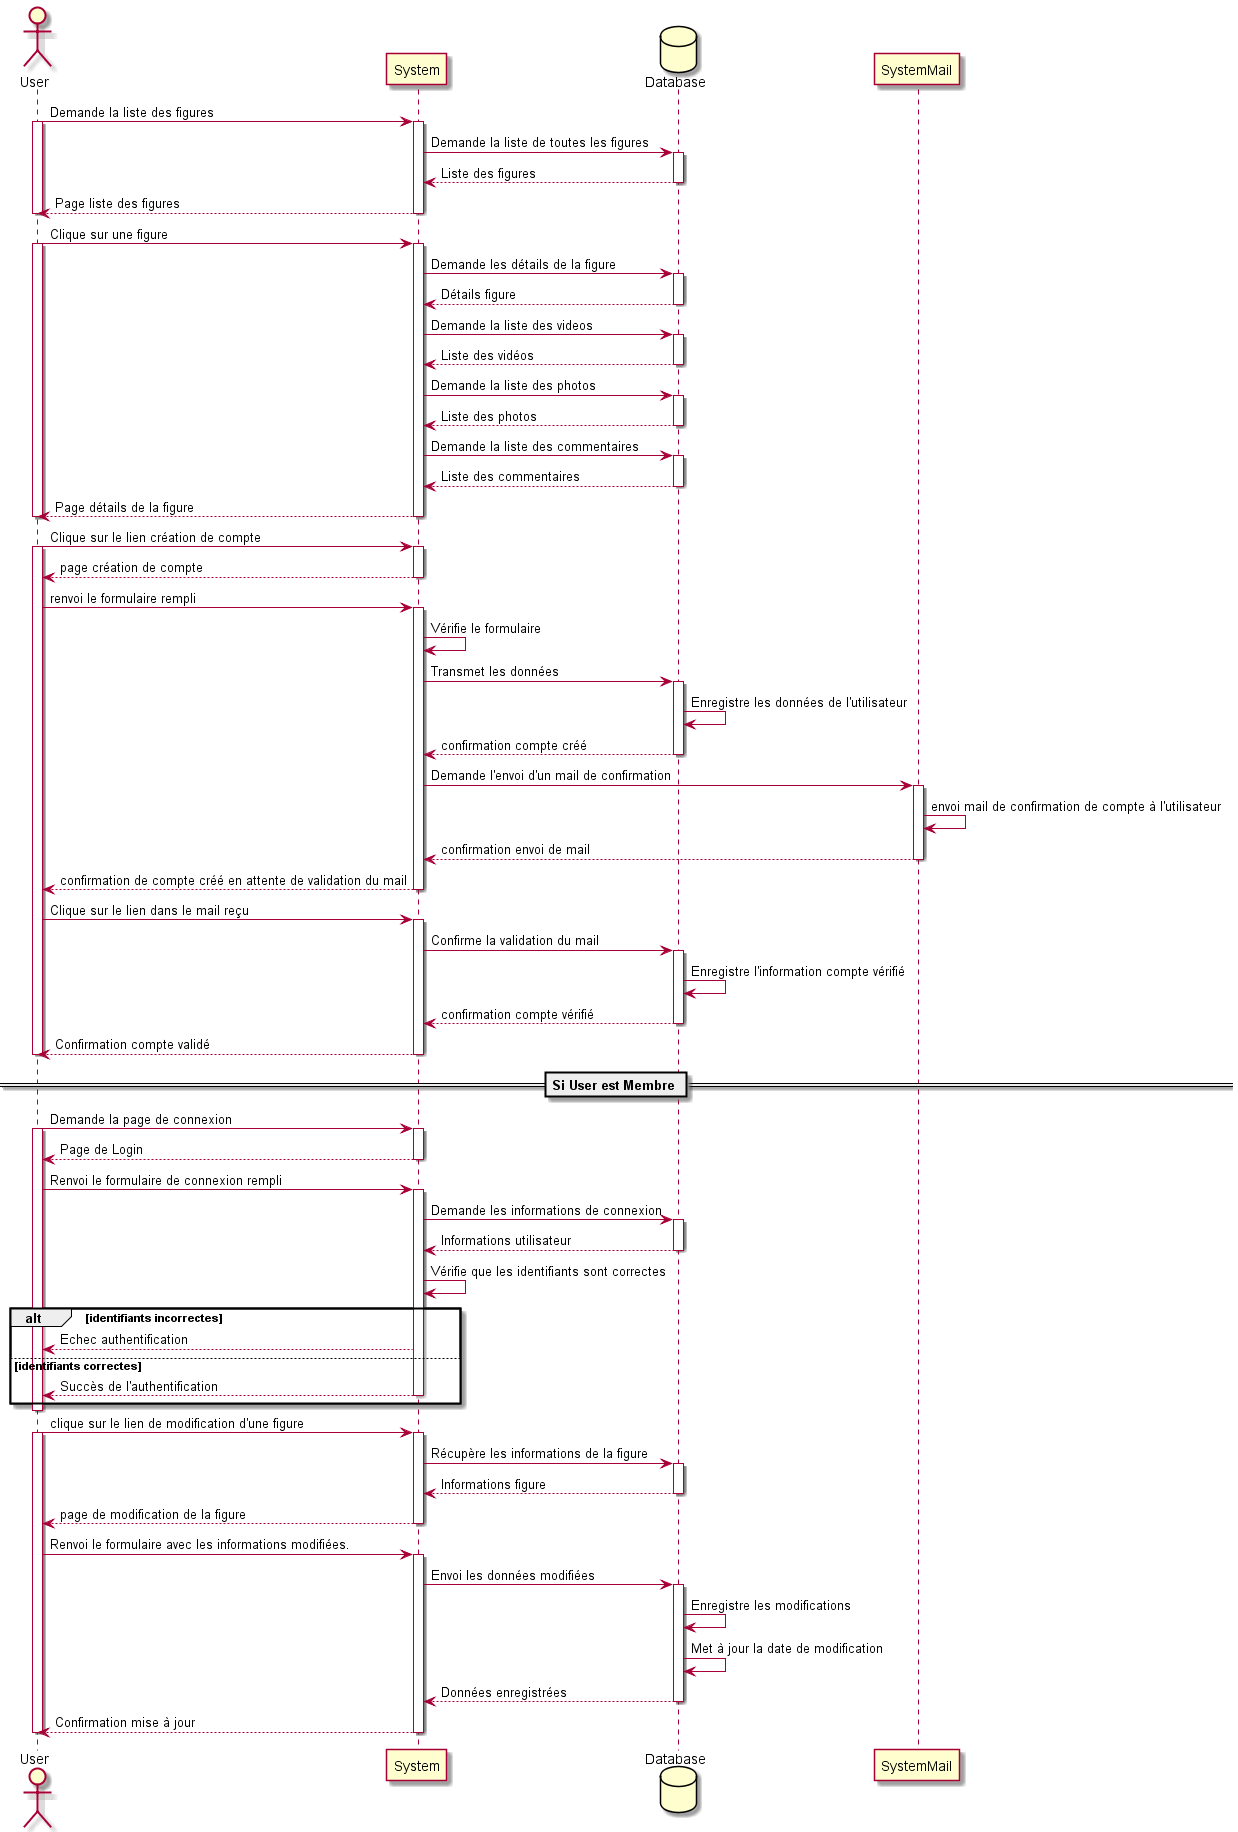

The diagram above was rendered by PlantUML. Its source (embedded in the PNG):
@startuml


actor User


User -> System : Demande la liste des figures
activate User
activate System

database Database
System -> Database : Demande la liste de toutes les figures
activate Database
return Liste des figures
return Page liste des figures
deactivate User


User -> System : Clique sur une figure
activate User
activate System
System -> Database : Demande les détails de la figure
activate Database
return Détails figure
System -> Database : Demande la liste des videos
activate Database 
return Liste des vidéos
System -> Database : Demande la liste des photos
activate Database
return Liste des photos
System -> Database : Demande la liste des commentaires
activate Database
return Liste des commentaires
return Page détails de la figure
deactivate User


User -> System : Clique sur le lien création de compte
activate User
activate System
return page création de compte
User -> System : renvoi le formulaire rempli
activate System
System -> System : Vérifie le formulaire
System -> Database : Transmet les données
activate Database 
Database -> Database : Enregistre les données de l'utilisateur
return confirmation compte créé
System -> SystemMail : Demande l'envoi d'un mail de confirmation
activate SystemMail
SystemMail -> SystemMail : envoi mail de confirmation de compte à l'utilisateur
return confirmation envoi de mail
return confirmation de compte créé en attente de validation du mail
User -> System : Clique sur le lien dans le mail reçu
activate System
System -> Database : Confirme la validation du mail
activate Database
Database -> Database : Enregistre l'information compte vérifié
return confirmation compte vérifié
return Confirmation compte validé
deactivate User

== Si User est Membre ==


User -> System : Demande la page de connexion
activate User
activate System
return Page de Login
User -> System : Renvoi le formulaire de connexion rempli
activate System 
System -> Database : Demande les informations de connexion
activate Database
return Informations utilisateur
System -> System : Vérifie que les identifiants sont correctes

alt identifiants incorrectes
System --> User : Echec authentification
else identifiants correctes 
return Succès de l'authentification 
end
deactivate User

User -> System : clique sur le lien de modification d'une figure
activate User
activate System
System -> Database : Récupère les informations de la figure
activate Database
return Informations figure
return page de modification de la figure
User -> System : Renvoi le formulaire avec les informations modifiées.
activate System 
System -> Database : Envoi les données modifiées
activate Database
Database -> Database : Enregistre les modifications
Database -> Database : Met à jour la date de modification
return Données enregistrées
return Confirmation mise à jour
deactivate User





@enduml